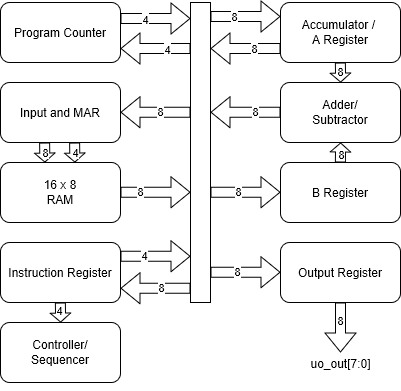

The diagram above was exported from draw.io. Its source (the exported page's mxGraphModel, read from the mxfile embedded in the PNG):
<mxGraphModel dx="1213" dy="738" grid="1" gridSize="10" guides="1" tooltips="1" connect="1" arrows="1" fold="1" page="1" pageScale="1" pageWidth="850" pageHeight="1100" math="0" shadow="0">
  <root>
    <mxCell id="0" />
    <mxCell id="1" parent="0" />
    <mxCell id="3IMOaBcZNxm9IIhDIde_-1" value="Program Counter" style="rounded=1;whiteSpace=wrap;html=1;" parent="1" vertex="1">
      <mxGeometry x="200" y="200" width="120" height="60" as="geometry" />
    </mxCell>
    <mxCell id="3IMOaBcZNxm9IIhDIde_-2" value="Input and MAR" style="rounded=1;whiteSpace=wrap;html=1;" parent="1" vertex="1">
      <mxGeometry x="200" y="280" width="120" height="60" as="geometry" />
    </mxCell>
    <mxCell id="3IMOaBcZNxm9IIhDIde_-3" value="16 x 8&lt;div&gt;RAM&lt;/div&gt;" style="rounded=1;whiteSpace=wrap;html=1;" parent="1" vertex="1">
      <mxGeometry x="200" y="360" width="120" height="60" as="geometry" />
    </mxCell>
    <mxCell id="3IMOaBcZNxm9IIhDIde_-4" value="Instruction Register" style="rounded=1;whiteSpace=wrap;html=1;" parent="1" vertex="1">
      <mxGeometry x="200" y="440" width="120" height="60" as="geometry" />
    </mxCell>
    <mxCell id="3IMOaBcZNxm9IIhDIde_-5" value="Accumulator /&amp;nbsp;&lt;div&gt;A Register&lt;/div&gt;" style="rounded=1;whiteSpace=wrap;html=1;" parent="1" vertex="1">
      <mxGeometry x="480" y="200" width="120" height="60" as="geometry" />
    </mxCell>
    <mxCell id="3IMOaBcZNxm9IIhDIde_-6" value="Adder/&lt;div&gt;Subtractor&lt;/div&gt;" style="rounded=1;whiteSpace=wrap;html=1;" parent="1" vertex="1">
      <mxGeometry x="480" y="280" width="120" height="60" as="geometry" />
    </mxCell>
    <mxCell id="3IMOaBcZNxm9IIhDIde_-7" value="B Register" style="rounded=1;whiteSpace=wrap;html=1;" parent="1" vertex="1">
      <mxGeometry x="480" y="360" width="120" height="60" as="geometry" />
    </mxCell>
    <mxCell id="3IMOaBcZNxm9IIhDIde_-8" value="Output Register" style="rounded=1;whiteSpace=wrap;html=1;" parent="1" vertex="1">
      <mxGeometry x="480" y="440" width="120" height="60" as="geometry" />
    </mxCell>
    <mxCell id="3IMOaBcZNxm9IIhDIde_-9" value="Controller/&lt;br&gt;Sequencer" style="rounded=1;whiteSpace=wrap;html=1;" parent="1" vertex="1">
      <mxGeometry x="200" y="520" width="120" height="60" as="geometry" />
    </mxCell>
    <mxCell id="3IMOaBcZNxm9IIhDIde_-10" value="" style="rounded=0;whiteSpace=wrap;html=1;" parent="1" vertex="1">
      <mxGeometry x="390" y="200" width="20" height="300" as="geometry" />
    </mxCell>
    <mxCell id="3IMOaBcZNxm9IIhDIde_-11" value="" style="endArrow=classic;html=1;rounded=0;entryX=0;entryY=0.1;entryDx=0;entryDy=0;entryPerimeter=0;shape=flexArrow;" parent="1" edge="1">
      <mxGeometry width="50" height="50" relative="1" as="geometry">
        <mxPoint x="320" y="216" as="sourcePoint" />
        <mxPoint x="390" y="216" as="targetPoint" />
      </mxGeometry>
    </mxCell>
    <mxCell id="3IMOaBcZNxm9IIhDIde_-12" value="4" style="edgeLabel;html=1;align=center;verticalAlign=middle;resizable=0;points=[];" parent="3IMOaBcZNxm9IIhDIde_-11" vertex="1" connectable="0">
      <mxGeometry x="-0.3179" relative="1" as="geometry">
        <mxPoint as="offset" />
      </mxGeometry>
    </mxCell>
    <mxCell id="3IMOaBcZNxm9IIhDIde_-13" value="" style="endArrow=none;html=1;rounded=0;entryX=0;entryY=0.1;entryDx=0;entryDy=0;entryPerimeter=0;shape=flexArrow;startFill=0;startArrow=block;" parent="1" edge="1">
      <mxGeometry width="50" height="50" relative="1" as="geometry">
        <mxPoint x="320" y="309.74" as="sourcePoint" />
        <mxPoint x="390" y="309.74" as="targetPoint" />
      </mxGeometry>
    </mxCell>
    <mxCell id="3IMOaBcZNxm9IIhDIde_-14" value="8" style="edgeLabel;html=1;align=center;verticalAlign=middle;resizable=0;points=[];" parent="3IMOaBcZNxm9IIhDIde_-13" vertex="1" connectable="0">
      <mxGeometry x="0.1107" y="1" relative="1" as="geometry">
        <mxPoint as="offset" />
      </mxGeometry>
    </mxCell>
    <mxCell id="3IMOaBcZNxm9IIhDIde_-15" value="" style="endArrow=classic;html=1;rounded=0;entryX=0;entryY=0.1;entryDx=0;entryDy=0;entryPerimeter=0;shape=flexArrow;" parent="1" edge="1">
      <mxGeometry width="50" height="50" relative="1" as="geometry">
        <mxPoint x="320" y="389.74" as="sourcePoint" />
        <mxPoint x="390" y="389.74" as="targetPoint" />
      </mxGeometry>
    </mxCell>
    <mxCell id="3IMOaBcZNxm9IIhDIde_-16" value="8" style="edgeLabel;html=1;align=center;verticalAlign=middle;resizable=0;points=[];" parent="3IMOaBcZNxm9IIhDIde_-15" vertex="1" connectable="0">
      <mxGeometry x="-0.4429" y="1" relative="1" as="geometry">
        <mxPoint as="offset" />
      </mxGeometry>
    </mxCell>
    <mxCell id="3IMOaBcZNxm9IIhDIde_-17" value="" style="endArrow=classic;html=1;rounded=0;entryX=0;entryY=0.1;entryDx=0;entryDy=0;entryPerimeter=0;shape=flexArrow;" parent="1" edge="1">
      <mxGeometry width="50" height="50" relative="1" as="geometry">
        <mxPoint x="410" y="214" as="sourcePoint" />
        <mxPoint x="480" y="214" as="targetPoint" />
      </mxGeometry>
    </mxCell>
    <mxCell id="3IMOaBcZNxm9IIhDIde_-18" value="8" style="edgeLabel;html=1;align=center;verticalAlign=middle;resizable=0;points=[];" parent="3IMOaBcZNxm9IIhDIde_-17" vertex="1" connectable="0">
      <mxGeometry x="-0.3429" y="2" relative="1" as="geometry">
        <mxPoint y="1" as="offset" />
      </mxGeometry>
    </mxCell>
    <mxCell id="3IMOaBcZNxm9IIhDIde_-19" value="" style="endArrow=none;html=1;rounded=0;entryX=0;entryY=0.1;entryDx=0;entryDy=0;entryPerimeter=0;shape=flexArrow;startArrow=block;startFill=0;" parent="1" edge="1">
      <mxGeometry width="50" height="50" relative="1" as="geometry">
        <mxPoint x="410" y="246" as="sourcePoint" />
        <mxPoint x="480" y="246" as="targetPoint" />
      </mxGeometry>
    </mxCell>
    <mxCell id="3IMOaBcZNxm9IIhDIde_-20" value="8" style="edgeLabel;html=1;align=center;verticalAlign=middle;resizable=0;points=[];" parent="3IMOaBcZNxm9IIhDIde_-19" vertex="1" connectable="0">
      <mxGeometry x="0.241" y="1" relative="1" as="geometry">
        <mxPoint as="offset" />
      </mxGeometry>
    </mxCell>
    <mxCell id="3IMOaBcZNxm9IIhDIde_-21" value="" style="endArrow=none;html=1;rounded=0;entryX=0;entryY=0.1;entryDx=0;entryDy=0;entryPerimeter=0;shape=flexArrow;startArrow=block;startFill=0;" parent="1" edge="1">
      <mxGeometry width="50" height="50" relative="1" as="geometry">
        <mxPoint x="410" y="309.74" as="sourcePoint" />
        <mxPoint x="480" y="309.74" as="targetPoint" />
      </mxGeometry>
    </mxCell>
    <mxCell id="3IMOaBcZNxm9IIhDIde_-22" value="8" style="edgeLabel;html=1;align=center;verticalAlign=middle;resizable=0;points=[];" parent="3IMOaBcZNxm9IIhDIde_-21" vertex="1" connectable="0">
      <mxGeometry x="0.2534" y="1" relative="1" as="geometry">
        <mxPoint as="offset" />
      </mxGeometry>
    </mxCell>
    <mxCell id="3IMOaBcZNxm9IIhDIde_-23" value="" style="endArrow=classic;html=1;rounded=0;entryX=0;entryY=0.1;entryDx=0;entryDy=0;entryPerimeter=0;shape=flexArrow;" parent="1" edge="1">
      <mxGeometry width="50" height="50" relative="1" as="geometry">
        <mxPoint x="410" y="389.74" as="sourcePoint" />
        <mxPoint x="480" y="389.74" as="targetPoint" />
      </mxGeometry>
    </mxCell>
    <mxCell id="3IMOaBcZNxm9IIhDIde_-24" value="8" style="edgeLabel;html=1;align=center;verticalAlign=middle;resizable=0;points=[];" parent="3IMOaBcZNxm9IIhDIde_-23" vertex="1" connectable="0">
      <mxGeometry x="-0.2311" y="2" relative="1" as="geometry">
        <mxPoint y="1" as="offset" />
      </mxGeometry>
    </mxCell>
    <mxCell id="3IMOaBcZNxm9IIhDIde_-25" value="" style="endArrow=classic;html=1;rounded=0;entryX=0;entryY=0.1;entryDx=0;entryDy=0;entryPerimeter=0;shape=flexArrow;" parent="1" edge="1">
      <mxGeometry width="50" height="50" relative="1" as="geometry">
        <mxPoint x="410" y="469.74" as="sourcePoint" />
        <mxPoint x="480" y="469.74" as="targetPoint" />
      </mxGeometry>
    </mxCell>
    <mxCell id="3IMOaBcZNxm9IIhDIde_-26" value="8" style="edgeLabel;html=1;align=center;verticalAlign=middle;resizable=0;points=[];" parent="3IMOaBcZNxm9IIhDIde_-25" vertex="1" connectable="0">
      <mxGeometry x="-0.2559" y="2" relative="1" as="geometry">
        <mxPoint y="1" as="offset" />
      </mxGeometry>
    </mxCell>
    <mxCell id="3IMOaBcZNxm9IIhDIde_-27" value="" style="endArrow=classic;html=1;rounded=0;shape=flexArrow;exitX=0.5;exitY=1;exitDx=0;exitDy=0;" parent="1" source="3IMOaBcZNxm9IIhDIde_-8" edge="1">
      <mxGeometry width="50" height="50" relative="1" as="geometry">
        <mxPoint x="470" y="550" as="sourcePoint" />
        <mxPoint x="540" y="550" as="targetPoint" />
      </mxGeometry>
    </mxCell>
    <mxCell id="3IMOaBcZNxm9IIhDIde_-28" value="8" style="edgeLabel;html=1;align=center;verticalAlign=middle;resizable=0;points=[];" parent="3IMOaBcZNxm9IIhDIde_-27" vertex="1" connectable="0">
      <mxGeometry x="-0.3339" y="-1" relative="1" as="geometry">
        <mxPoint as="offset" />
      </mxGeometry>
    </mxCell>
    <mxCell id="3IMOaBcZNxm9IIhDIde_-29" value="uo_out[7:0]" style="text;html=1;align=center;verticalAlign=middle;resizable=0;points=[];autosize=1;strokeColor=none;fillColor=none;" parent="1" vertex="1">
      <mxGeometry x="500" y="546" width="80" height="30" as="geometry" />
    </mxCell>
    <mxCell id="3IMOaBcZNxm9IIhDIde_-30" value="" style="endArrow=classic;html=1;rounded=0;shape=flexArrow;exitX=0.5;exitY=1;exitDx=0;exitDy=0;endSize=2.6596491228070174;startSize=3;endWidth=9.473684210526315;" parent="1" edge="1">
      <mxGeometry width="50" height="50" relative="1" as="geometry">
        <mxPoint x="259.74" y="500" as="sourcePoint" />
        <mxPoint x="260" y="520" as="targetPoint" />
      </mxGeometry>
    </mxCell>
    <mxCell id="3IMOaBcZNxm9IIhDIde_-31" value="4" style="edgeLabel;html=1;align=center;verticalAlign=middle;resizable=0;points=[];" parent="3IMOaBcZNxm9IIhDIde_-30" vertex="1" connectable="0">
      <mxGeometry x="-0.1602" y="1" relative="1" as="geometry">
        <mxPoint x="-2" as="offset" />
      </mxGeometry>
    </mxCell>
    <mxCell id="3IMOaBcZNxm9IIhDIde_-32" style="edgeStyle=orthogonalEdgeStyle;rounded=0;orthogonalLoop=1;jettySize=auto;html=1;exitX=0.5;exitY=1;exitDx=0;exitDy=0;" parent="1" source="3IMOaBcZNxm9IIhDIde_-9" target="3IMOaBcZNxm9IIhDIde_-9" edge="1">
      <mxGeometry relative="1" as="geometry" />
    </mxCell>
    <mxCell id="3IMOaBcZNxm9IIhDIde_-33" value="" style="endArrow=classic;html=1;rounded=0;shape=flexArrow;exitX=0.5;exitY=1;exitDx=0;exitDy=0;endSize=2.6596491228070174;startSize=3;endWidth=9.473684210526315;" parent="1" edge="1">
      <mxGeometry width="50" height="50" relative="1" as="geometry">
        <mxPoint x="244" y="340" as="sourcePoint" />
        <mxPoint x="244.26" y="360" as="targetPoint" />
      </mxGeometry>
    </mxCell>
    <mxCell id="3IMOaBcZNxm9IIhDIde_-34" value="8" style="edgeLabel;html=1;align=center;verticalAlign=middle;resizable=0;points=[];" parent="3IMOaBcZNxm9IIhDIde_-33" vertex="1" connectable="0">
      <mxGeometry x="-0.3209" y="-1" relative="1" as="geometry">
        <mxPoint x="1" y="2" as="offset" />
      </mxGeometry>
    </mxCell>
    <mxCell id="3IMOaBcZNxm9IIhDIde_-35" value="" style="endArrow=classic;html=1;rounded=0;shape=flexArrow;exitX=0.5;exitY=1;exitDx=0;exitDy=0;endSize=2.6596491228070174;startSize=3;endWidth=9.473684210526315;" parent="1" edge="1">
      <mxGeometry width="50" height="50" relative="1" as="geometry">
        <mxPoint x="274" y="340" as="sourcePoint" />
        <mxPoint x="274.26" y="360" as="targetPoint" />
      </mxGeometry>
    </mxCell>
    <mxCell id="3IMOaBcZNxm9IIhDIde_-36" value="4" style="edgeLabel;html=1;align=center;verticalAlign=middle;resizable=0;points=[];" parent="3IMOaBcZNxm9IIhDIde_-35" vertex="1" connectable="0">
      <mxGeometry x="-0.2894" y="-1" relative="1" as="geometry">
        <mxPoint x="1" y="2" as="offset" />
      </mxGeometry>
    </mxCell>
    <mxCell id="3IMOaBcZNxm9IIhDIde_-37" value="" style="endArrow=classic;html=1;rounded=0;shape=flexArrow;exitX=0.5;exitY=1;exitDx=0;exitDy=0;endSize=2.6596491228070174;startSize=3;endWidth=9.473684210526315;" parent="1" edge="1">
      <mxGeometry width="50" height="50" relative="1" as="geometry">
        <mxPoint x="539.84" y="260" as="sourcePoint" />
        <mxPoint x="540.1" y="280" as="targetPoint" />
      </mxGeometry>
    </mxCell>
    <mxCell id="3IMOaBcZNxm9IIhDIde_-38" value="8" style="edgeLabel;html=1;align=center;verticalAlign=middle;resizable=0;points=[];" parent="3IMOaBcZNxm9IIhDIde_-37" vertex="1" connectable="0">
      <mxGeometry x="-0.3337" y="-2" relative="1" as="geometry">
        <mxPoint x="2" y="1" as="offset" />
      </mxGeometry>
    </mxCell>
    <mxCell id="3IMOaBcZNxm9IIhDIde_-39" value="" style="endArrow=classic;html=1;rounded=0;shape=flexArrow;exitX=0.5;exitY=1;exitDx=0;exitDy=0;endSize=2.6596491228070174;startSize=2;endWidth=9.473684210526315;" parent="1" edge="1">
      <mxGeometry width="50" height="50" relative="1" as="geometry">
        <mxPoint x="539.87" y="360" as="sourcePoint" />
        <mxPoint x="540.13" y="340" as="targetPoint" />
        <Array as="points">
          <mxPoint x="540" y="360" />
        </Array>
      </mxGeometry>
    </mxCell>
    <mxCell id="3IMOaBcZNxm9IIhDIde_-40" value="8" style="edgeLabel;html=1;align=center;verticalAlign=middle;resizable=0;points=[];" parent="3IMOaBcZNxm9IIhDIde_-39" vertex="1" connectable="0">
      <mxGeometry x="-0.5137" y="5" relative="1" as="geometry">
        <mxPoint x="5" y="-4" as="offset" />
      </mxGeometry>
    </mxCell>
    <mxCell id="3IMOaBcZNxm9IIhDIde_-41" value="" style="endArrow=classic;html=1;rounded=0;entryX=0;entryY=0.1;entryDx=0;entryDy=0;entryPerimeter=0;shape=flexArrow;" parent="1" edge="1">
      <mxGeometry width="50" height="50" relative="1" as="geometry">
        <mxPoint x="320" y="453.78" as="sourcePoint" />
        <mxPoint x="390" y="453.78" as="targetPoint" />
      </mxGeometry>
    </mxCell>
    <mxCell id="3IMOaBcZNxm9IIhDIde_-42" value="4" style="edgeLabel;html=1;align=center;verticalAlign=middle;resizable=0;points=[];" parent="3IMOaBcZNxm9IIhDIde_-41" vertex="1" connectable="0">
      <mxGeometry x="-0.3553" y="2" relative="1" as="geometry">
        <mxPoint y="1" as="offset" />
      </mxGeometry>
    </mxCell>
    <mxCell id="3IMOaBcZNxm9IIhDIde_-43" value="" style="endArrow=none;html=1;rounded=0;entryX=0;entryY=0.1;entryDx=0;entryDy=0;entryPerimeter=0;shape=flexArrow;startArrow=block;startFill=0;" parent="1" edge="1">
      <mxGeometry width="50" height="50" relative="1" as="geometry">
        <mxPoint x="320" y="485.78" as="sourcePoint" />
        <mxPoint x="390" y="485.78" as="targetPoint" />
      </mxGeometry>
    </mxCell>
    <mxCell id="3IMOaBcZNxm9IIhDIde_-44" value="8" style="edgeLabel;html=1;align=center;verticalAlign=middle;resizable=0;points=[];" parent="3IMOaBcZNxm9IIhDIde_-43" vertex="1" connectable="0">
      <mxGeometry x="0.1292" y="2" relative="1" as="geometry">
        <mxPoint y="1" as="offset" />
      </mxGeometry>
    </mxCell>
    <mxCell id="3IMOaBcZNxm9IIhDIde_-45" value="" style="endArrow=classic;html=1;rounded=0;entryX=0;entryY=0.1;entryDx=0;entryDy=0;entryPerimeter=0;shape=flexArrow;" parent="1" edge="1">
      <mxGeometry width="50" height="50" relative="1" as="geometry">
        <mxPoint x="390" y="246" as="sourcePoint" />
        <mxPoint x="320" y="246" as="targetPoint" />
      </mxGeometry>
    </mxCell>
    <mxCell id="3IMOaBcZNxm9IIhDIde_-46" value="4" style="edgeLabel;html=1;align=center;verticalAlign=middle;resizable=0;points=[];" parent="3IMOaBcZNxm9IIhDIde_-45" vertex="1" connectable="0">
      <mxGeometry x="-0.3179" relative="1" as="geometry">
        <mxPoint as="offset" />
      </mxGeometry>
    </mxCell>
  </root>
</mxGraphModel>